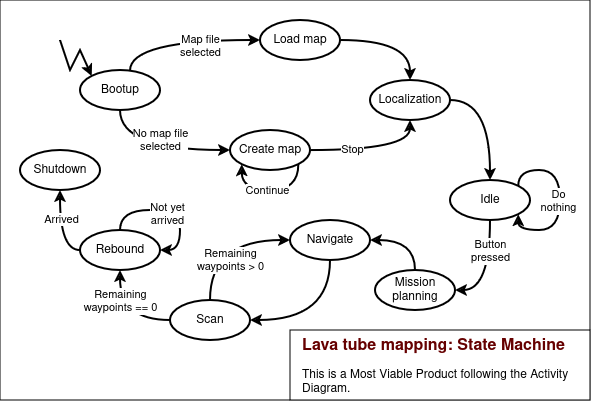

The diagram above was exported from draw.io. Its source (the exported page's mxGraphModel, read from the mxfile embedded in the PNG):
<mxGraphModel dx="819" dy="465" grid="1" gridSize="10" guides="1" tooltips="1" connect="1" arrows="1" fold="1" page="1" pageScale="1" pageWidth="850" pageHeight="1100" math="0" shadow="0">
  <root>
    <mxCell id="0" />
    <mxCell id="1" parent="0" />
    <mxCell id="TxidV7ocja4Ps7ULPYHG-80" value="" style="rounded=0;whiteSpace=wrap;html=1;" vertex="1" parent="1">
      <mxGeometry x="10" y="150" width="590" height="400" as="geometry" />
    </mxCell>
    <mxCell id="TxidV7ocja4Ps7ULPYHG-19" style="edgeStyle=orthogonalEdgeStyle;rounded=0;orthogonalLoop=1;jettySize=auto;html=1;curved=1;strokeWidth=2;exitX=0.5;exitY=1;exitDx=0;exitDy=0;entryX=0;entryY=0.5;entryDx=0;entryDy=0;" edge="1" parent="1" source="TxidV7ocja4Ps7ULPYHG-1" target="TxidV7ocja4Ps7ULPYHG-7">
      <mxGeometry relative="1" as="geometry" />
    </mxCell>
    <mxCell id="TxidV7ocja4Ps7ULPYHG-74" value="&lt;div&gt;No map file&lt;br&gt;&lt;/div&gt;&lt;div&gt;selected&lt;br&gt;&lt;/div&gt;" style="edgeLabel;html=1;align=center;verticalAlign=middle;resizable=0;points=[];" vertex="1" connectable="0" parent="TxidV7ocja4Ps7ULPYHG-19">
      <mxGeometry x="-0.4051" y="-3" relative="1" as="geometry">
        <mxPoint x="35" y="-13" as="offset" />
      </mxGeometry>
    </mxCell>
    <mxCell id="TxidV7ocja4Ps7ULPYHG-75" style="edgeStyle=orthogonalEdgeStyle;rounded=0;orthogonalLoop=1;jettySize=auto;html=1;entryX=0;entryY=0.5;entryDx=0;entryDy=0;curved=1;strokeWidth=2;" edge="1" parent="1" source="TxidV7ocja4Ps7ULPYHG-1" target="TxidV7ocja4Ps7ULPYHG-5">
      <mxGeometry relative="1" as="geometry">
        <Array as="points">
          <mxPoint x="140" y="190" />
        </Array>
      </mxGeometry>
    </mxCell>
    <mxCell id="TxidV7ocja4Ps7ULPYHG-79" value="&lt;div&gt;Map file&lt;/div&gt;&lt;div&gt;selected&lt;br&gt;&lt;/div&gt;" style="edgeLabel;html=1;align=center;verticalAlign=middle;resizable=0;points=[];" vertex="1" connectable="0" parent="TxidV7ocja4Ps7ULPYHG-75">
      <mxGeometry x="0.0259" y="-6" relative="1" as="geometry">
        <mxPoint x="18" as="offset" />
      </mxGeometry>
    </mxCell>
    <mxCell id="TxidV7ocja4Ps7ULPYHG-1" value="Bootup" style="ellipse;whiteSpace=wrap;html=1;strokeWidth=2;" vertex="1" parent="1">
      <mxGeometry x="90" y="220" width="80" height="40" as="geometry" />
    </mxCell>
    <mxCell id="TxidV7ocja4Ps7ULPYHG-3" value="" style="endArrow=classic;html=1;rounded=0;entryX=0;entryY=0;entryDx=0;entryDy=0;strokeWidth=2;targetPerimeterSpacing=0;" edge="1" parent="1" target="TxidV7ocja4Ps7ULPYHG-1">
      <mxGeometry width="50" height="50" relative="1" as="geometry">
        <mxPoint x="70" y="190" as="sourcePoint" />
        <mxPoint x="90" y="190" as="targetPoint" />
        <Array as="points">
          <mxPoint x="80" y="220" />
          <mxPoint x="90" y="200" />
        </Array>
      </mxGeometry>
    </mxCell>
    <mxCell id="TxidV7ocja4Ps7ULPYHG-78" style="edgeStyle=orthogonalEdgeStyle;rounded=0;orthogonalLoop=1;jettySize=auto;html=1;entryX=0.5;entryY=0;entryDx=0;entryDy=0;curved=1;strokeWidth=2;" edge="1" parent="1" source="TxidV7ocja4Ps7ULPYHG-5" target="TxidV7ocja4Ps7ULPYHG-8">
      <mxGeometry relative="1" as="geometry" />
    </mxCell>
    <mxCell id="TxidV7ocja4Ps7ULPYHG-5" value="Load map" style="ellipse;whiteSpace=wrap;html=1;strokeWidth=2;" vertex="1" parent="1">
      <mxGeometry x="270" y="170" width="80" height="40" as="geometry" />
    </mxCell>
    <mxCell id="TxidV7ocja4Ps7ULPYHG-21" style="edgeStyle=orthogonalEdgeStyle;rounded=0;orthogonalLoop=1;jettySize=auto;html=1;entryX=0.5;entryY=1;entryDx=0;entryDy=0;curved=1;strokeWidth=2;" edge="1" parent="1" source="TxidV7ocja4Ps7ULPYHG-7" target="TxidV7ocja4Ps7ULPYHG-8">
      <mxGeometry relative="1" as="geometry">
        <Array as="points">
          <mxPoint x="420" y="300" />
        </Array>
      </mxGeometry>
    </mxCell>
    <mxCell id="TxidV7ocja4Ps7ULPYHG-65" value="Stop" style="edgeLabel;html=1;align=center;verticalAlign=middle;resizable=0;points=[];" vertex="1" connectable="0" parent="TxidV7ocja4Ps7ULPYHG-21">
      <mxGeometry x="-0.3577" y="1" relative="1" as="geometry">
        <mxPoint as="offset" />
      </mxGeometry>
    </mxCell>
    <mxCell id="TxidV7ocja4Ps7ULPYHG-7" value="Create map" style="ellipse;whiteSpace=wrap;html=1;strokeWidth=2;" vertex="1" parent="1">
      <mxGeometry x="240" y="280" width="80" height="40" as="geometry" />
    </mxCell>
    <mxCell id="TxidV7ocja4Ps7ULPYHG-73" style="edgeStyle=orthogonalEdgeStyle;rounded=0;orthogonalLoop=1;jettySize=auto;html=1;entryX=0.5;entryY=0;entryDx=0;entryDy=0;strokeWidth=2;curved=1;" edge="1" parent="1" source="TxidV7ocja4Ps7ULPYHG-8" target="TxidV7ocja4Ps7ULPYHG-9">
      <mxGeometry relative="1" as="geometry">
        <Array as="points">
          <mxPoint x="500" y="250" />
        </Array>
      </mxGeometry>
    </mxCell>
    <mxCell id="TxidV7ocja4Ps7ULPYHG-8" value="Localization" style="ellipse;whiteSpace=wrap;html=1;strokeWidth=2;" vertex="1" parent="1">
      <mxGeometry x="380" y="230" width="80" height="40" as="geometry" />
    </mxCell>
    <mxCell id="TxidV7ocja4Ps7ULPYHG-37" style="edgeStyle=orthogonalEdgeStyle;rounded=0;orthogonalLoop=1;jettySize=auto;html=1;entryX=1;entryY=0.5;entryDx=0;entryDy=0;curved=1;strokeWidth=2;" edge="1" parent="1" source="TxidV7ocja4Ps7ULPYHG-9" target="TxidV7ocja4Ps7ULPYHG-27">
      <mxGeometry relative="1" as="geometry" />
    </mxCell>
    <mxCell id="TxidV7ocja4Ps7ULPYHG-67" value="&lt;div&gt;Button&lt;/div&gt;&lt;div&gt;pressed&lt;/div&gt;" style="edgeLabel;html=1;align=center;verticalAlign=middle;resizable=0;points=[];" vertex="1" connectable="0" parent="TxidV7ocja4Ps7ULPYHG-37">
      <mxGeometry x="-0.2535" y="-3" relative="1" as="geometry">
        <mxPoint x="3" y="-9" as="offset" />
      </mxGeometry>
    </mxCell>
    <mxCell id="TxidV7ocja4Ps7ULPYHG-9" value="Idle" style="ellipse;whiteSpace=wrap;html=1;strokeWidth=2;" vertex="1" parent="1">
      <mxGeometry x="460" y="330" width="80" height="40" as="geometry" />
    </mxCell>
    <mxCell id="TxidV7ocja4Ps7ULPYHG-22" style="edgeStyle=orthogonalEdgeStyle;rounded=0;orthogonalLoop=1;jettySize=auto;html=1;exitX=1;exitY=1;exitDx=0;exitDy=0;entryX=0;entryY=1;entryDx=0;entryDy=0;curved=1;strokeWidth=2;" edge="1" parent="1" source="TxidV7ocja4Ps7ULPYHG-7" target="TxidV7ocja4Ps7ULPYHG-7">
      <mxGeometry relative="1" as="geometry">
        <Array as="points">
          <mxPoint x="308" y="340" />
          <mxPoint x="252" y="340" />
        </Array>
      </mxGeometry>
    </mxCell>
    <mxCell id="TxidV7ocja4Ps7ULPYHG-64" value="Continue" style="edgeLabel;html=1;align=center;verticalAlign=middle;resizable=0;points=[];" vertex="1" connectable="0" parent="TxidV7ocja4Ps7ULPYHG-22">
      <mxGeometry x="0.0642" relative="1" as="geometry">
        <mxPoint as="offset" />
      </mxGeometry>
    </mxCell>
    <mxCell id="TxidV7ocja4Ps7ULPYHG-56" style="edgeStyle=orthogonalEdgeStyle;rounded=0;orthogonalLoop=1;jettySize=auto;html=1;entryX=1;entryY=0.5;entryDx=0;entryDy=0;curved=1;exitX=0.5;exitY=0;exitDx=0;exitDy=0;strokeWidth=2;" edge="1" parent="1" source="TxidV7ocja4Ps7ULPYHG-27" target="TxidV7ocja4Ps7ULPYHG-29">
      <mxGeometry relative="1" as="geometry">
        <Array as="points">
          <mxPoint x="425" y="390" />
        </Array>
      </mxGeometry>
    </mxCell>
    <mxCell id="TxidV7ocja4Ps7ULPYHG-27" value="Mission planning" style="ellipse;whiteSpace=wrap;html=1;strokeWidth=2;" vertex="1" parent="1">
      <mxGeometry x="385" y="420" width="80" height="40" as="geometry" />
    </mxCell>
    <mxCell id="TxidV7ocja4Ps7ULPYHG-57" style="edgeStyle=orthogonalEdgeStyle;rounded=0;orthogonalLoop=1;jettySize=auto;html=1;exitX=0.5;exitY=1;exitDx=0;exitDy=0;entryX=1;entryY=0.5;entryDx=0;entryDy=0;curved=1;strokeWidth=2;" edge="1" parent="1" source="TxidV7ocja4Ps7ULPYHG-29" target="TxidV7ocja4Ps7ULPYHG-33">
      <mxGeometry relative="1" as="geometry" />
    </mxCell>
    <mxCell id="TxidV7ocja4Ps7ULPYHG-29" value="Navigate" style="ellipse;whiteSpace=wrap;html=1;strokeWidth=2;" vertex="1" parent="1">
      <mxGeometry x="300" y="370" width="80" height="40" as="geometry" />
    </mxCell>
    <mxCell id="TxidV7ocja4Ps7ULPYHG-59" style="edgeStyle=orthogonalEdgeStyle;rounded=0;orthogonalLoop=1;jettySize=auto;html=1;entryX=0.5;entryY=1;entryDx=0;entryDy=0;curved=1;exitX=0;exitY=0.5;exitDx=0;exitDy=0;strokeWidth=2;" edge="1" parent="1" source="TxidV7ocja4Ps7ULPYHG-33" target="TxidV7ocja4Ps7ULPYHG-34">
      <mxGeometry relative="1" as="geometry">
        <mxPoint x="170" y="470" as="sourcePoint" />
        <Array as="points">
          <mxPoint x="130" y="470" />
        </Array>
      </mxGeometry>
    </mxCell>
    <mxCell id="TxidV7ocja4Ps7ULPYHG-71" value="&lt;div&gt;Remaining&lt;/div&gt;&lt;div&gt;waypoints == 0&lt;br&gt;&lt;/div&gt;" style="edgeLabel;html=1;align=center;verticalAlign=middle;resizable=0;points=[];" vertex="1" connectable="0" parent="TxidV7ocja4Ps7ULPYHG-59">
      <mxGeometry x="0.2352" y="-9" relative="1" as="geometry">
        <mxPoint x="-9" y="-8" as="offset" />
      </mxGeometry>
    </mxCell>
    <mxCell id="TxidV7ocja4Ps7ULPYHG-63" style="edgeStyle=orthogonalEdgeStyle;rounded=0;orthogonalLoop=1;jettySize=auto;html=1;entryX=0;entryY=0.5;entryDx=0;entryDy=0;curved=1;strokeWidth=2;" edge="1" parent="1" source="TxidV7ocja4Ps7ULPYHG-33" target="TxidV7ocja4Ps7ULPYHG-29">
      <mxGeometry relative="1" as="geometry">
        <Array as="points">
          <mxPoint x="220" y="390" />
        </Array>
      </mxGeometry>
    </mxCell>
    <mxCell id="TxidV7ocja4Ps7ULPYHG-68" value="&lt;div&gt;Remaining&lt;/div&gt;&lt;div&gt;waypoints &amp;gt; 0&lt;br&gt;&lt;/div&gt;" style="edgeLabel;html=1;align=center;verticalAlign=middle;resizable=0;points=[];" vertex="1" connectable="0" parent="TxidV7ocja4Ps7ULPYHG-63">
      <mxGeometry x="0.1272" y="-16" relative="1" as="geometry">
        <mxPoint x="1" y="4" as="offset" />
      </mxGeometry>
    </mxCell>
    <mxCell id="TxidV7ocja4Ps7ULPYHG-33" value="Scan" style="ellipse;whiteSpace=wrap;html=1;strokeWidth=2;" vertex="1" parent="1">
      <mxGeometry x="180" y="450" width="80" height="40" as="geometry" />
    </mxCell>
    <mxCell id="TxidV7ocja4Ps7ULPYHG-60" style="edgeStyle=orthogonalEdgeStyle;rounded=0;orthogonalLoop=1;jettySize=auto;html=1;entryX=0.5;entryY=1;entryDx=0;entryDy=0;curved=1;strokeWidth=2;" edge="1" parent="1" source="TxidV7ocja4Ps7ULPYHG-34" target="TxidV7ocja4Ps7ULPYHG-35">
      <mxGeometry relative="1" as="geometry">
        <Array as="points">
          <mxPoint x="70" y="400" />
        </Array>
      </mxGeometry>
    </mxCell>
    <mxCell id="TxidV7ocja4Ps7ULPYHG-70" value="Arrived" style="edgeLabel;html=1;align=center;verticalAlign=middle;resizable=0;points=[];" vertex="1" connectable="0" parent="TxidV7ocja4Ps7ULPYHG-60">
      <mxGeometry x="0.2821" y="-1" relative="1" as="geometry">
        <mxPoint as="offset" />
      </mxGeometry>
    </mxCell>
    <mxCell id="TxidV7ocja4Ps7ULPYHG-34" value="&lt;div&gt;Rebound&lt;/div&gt;" style="ellipse;whiteSpace=wrap;html=1;strokeWidth=2;" vertex="1" parent="1">
      <mxGeometry x="90" y="380" width="80" height="40" as="geometry" />
    </mxCell>
    <mxCell id="TxidV7ocja4Ps7ULPYHG-35" value="Shutdown" style="ellipse;whiteSpace=wrap;html=1;strokeWidth=2;" vertex="1" parent="1">
      <mxGeometry x="30" y="300" width="80" height="40" as="geometry" />
    </mxCell>
    <mxCell id="TxidV7ocja4Ps7ULPYHG-55" style="edgeStyle=orthogonalEdgeStyle;rounded=0;orthogonalLoop=1;jettySize=auto;html=1;exitX=1;exitY=0;exitDx=0;exitDy=0;entryX=1;entryY=1;entryDx=0;entryDy=0;curved=1;strokeWidth=2;" edge="1" parent="1" source="TxidV7ocja4Ps7ULPYHG-9" target="TxidV7ocja4Ps7ULPYHG-9">
      <mxGeometry relative="1" as="geometry">
        <Array as="points">
          <mxPoint x="528" y="320" />
          <mxPoint x="570" y="320" />
          <mxPoint x="570" y="380" />
          <mxPoint x="528" y="380" />
        </Array>
      </mxGeometry>
    </mxCell>
    <mxCell id="TxidV7ocja4Ps7ULPYHG-66" value="&lt;div&gt;Do&lt;/div&gt;&lt;div&gt;nothing&lt;/div&gt;" style="edgeLabel;html=1;align=center;verticalAlign=middle;resizable=0;points=[];" vertex="1" connectable="0" parent="TxidV7ocja4Ps7ULPYHG-55">
      <mxGeometry x="-0.0527" y="-2" relative="1" as="geometry">
        <mxPoint y="5" as="offset" />
      </mxGeometry>
    </mxCell>
    <mxCell id="TxidV7ocja4Ps7ULPYHG-62" style="edgeStyle=orthogonalEdgeStyle;rounded=0;orthogonalLoop=1;jettySize=auto;html=1;entryX=1;entryY=0.5;entryDx=0;entryDy=0;curved=1;strokeWidth=2;" edge="1" parent="1" source="TxidV7ocja4Ps7ULPYHG-34" target="TxidV7ocja4Ps7ULPYHG-34">
      <mxGeometry relative="1" as="geometry" />
    </mxCell>
    <mxCell id="TxidV7ocja4Ps7ULPYHG-69" value="&lt;div&gt;Not yet&lt;/div&gt;&lt;div&gt;arrived&lt;br&gt;&lt;/div&gt;" style="edgeLabel;html=1;align=center;verticalAlign=middle;resizable=0;points=[];" vertex="1" connectable="0" parent="TxidV7ocja4Ps7ULPYHG-62">
      <mxGeometry x="-0.0565" y="-4" relative="1" as="geometry">
        <mxPoint as="offset" />
      </mxGeometry>
    </mxCell>
    <mxCell id="TxidV7ocja4Ps7ULPYHG-81" value="" style="rounded=0;whiteSpace=wrap;html=1;" vertex="1" parent="1">
      <mxGeometry x="300" y="480" width="300" height="70" as="geometry" />
    </mxCell>
    <mxCell id="TxidV7ocja4Ps7ULPYHG-82" value="&lt;h1 style=&quot;margin-top: 0px; font-size: 16px;&quot;&gt;&lt;font style=&quot;font-size: 16px;&quot; color=&quot;#660000&quot;&gt;Lava tube mapping: State Machine&lt;/font&gt;&lt;br&gt;&lt;/h1&gt;&lt;p&gt;This is a Most Viable Product following the Activity Diagram.&lt;br&gt;&lt;/p&gt;" style="text;html=1;whiteSpace=wrap;overflow=hidden;rounded=0;" vertex="1" parent="1">
      <mxGeometry x="310" y="480" width="290" height="70" as="geometry" />
    </mxCell>
  </root>
</mxGraphModel>